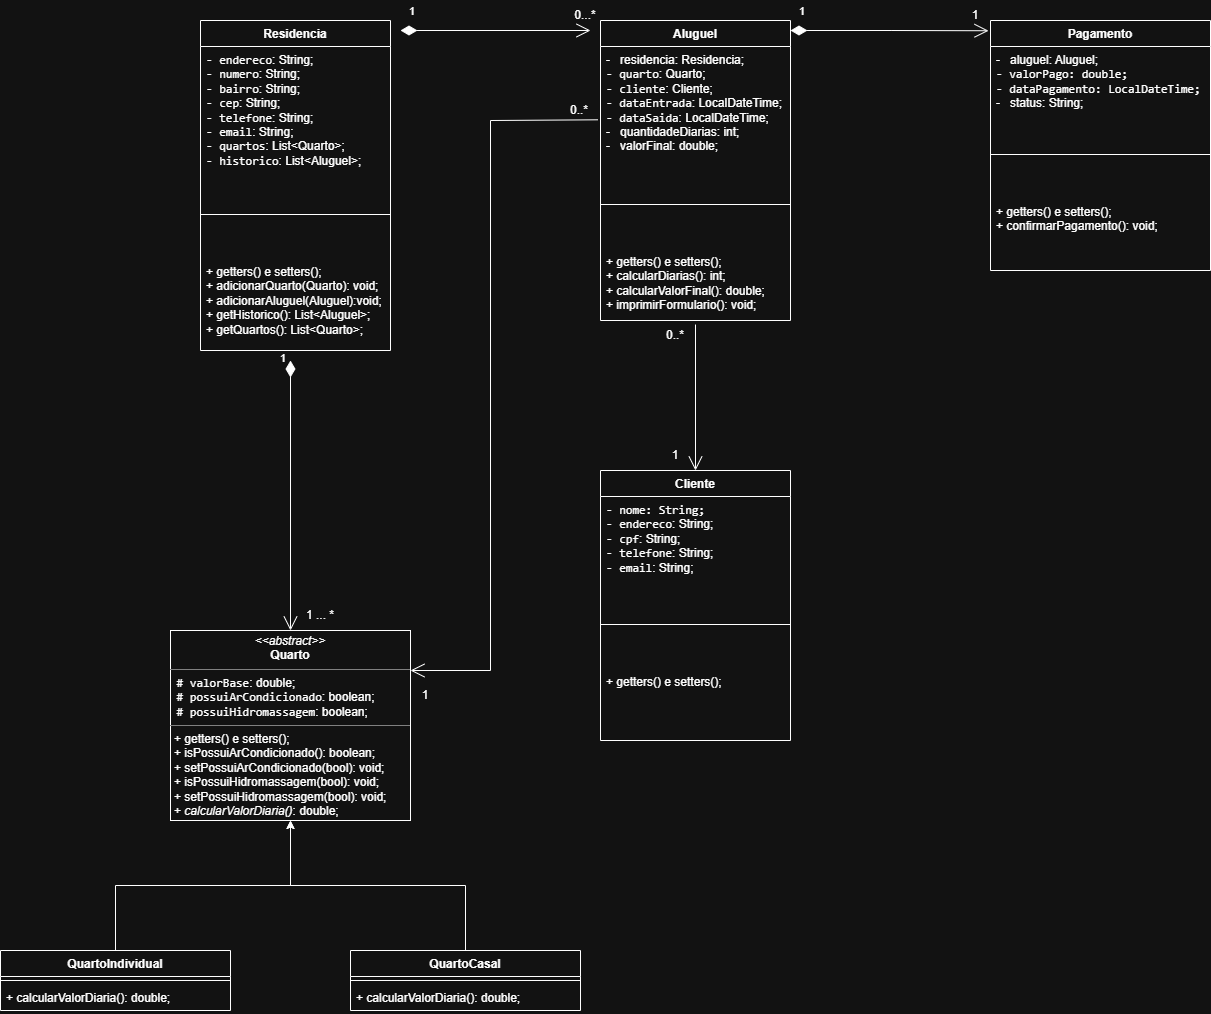

The diagram above was exported from draw.io. Its source (the exported page's mxGraphModel, read from the mxfile embedded in the PNG):
<mxGraphModel dx="1921" dy="649" grid="1" gridSize="10" guides="1" tooltips="1" connect="1" arrows="1" fold="1" page="1" pageScale="1" pageWidth="827" pageHeight="1169" math="0" shadow="0">
  <root>
    <mxCell id="0" />
    <mxCell id="1" parent="0" />
    <mxCell id="2" parent="1" style="swimlane;fontStyle=1;align=center;verticalAlign=top;childLayout=stackLayout;horizontal=1;startSize=26;horizontalStack=0;resizeParent=1;resizeParentMax=0;resizeLast=0;collapsible=1;marginBottom=0;whiteSpace=wrap;html=1;" value="Residencia" vertex="1">
      <mxGeometry height="330" width="190" x="50" y="60" as="geometry" />
    </mxCell>
    <mxCell id="3" parent="2" style="text;strokeColor=none;fillColor=none;align=left;verticalAlign=top;spacingLeft=4;spacingRight=4;overflow=hidden;rotatable=0;points=[[0,0.5],[1,0.5]];portConstraint=eastwest;whiteSpace=wrap;html=1;" value="&lt;li class=&quot;font-claude-response-body whitespace-normal break-words pl-2&quot;&gt;&lt;font face=&quot;Helvetica&quot;&gt;&lt;code class=&quot;bg-text-200/5 border border-0.5 border-border-300 text-danger-000 whitespace-pre-wrap rounded-[0.4rem] px-1 py-px text-[0.9rem]&quot;&gt;- endereco&lt;/code&gt;: String;&lt;/font&gt;&lt;/li&gt;&lt;li class=&quot;font-claude-response-body whitespace-normal break-words pl-2&quot;&gt;&lt;font face=&quot;Helvetica&quot;&gt;&lt;code class=&quot;bg-text-200/5 border border-0.5 border-border-300 text-danger-000 whitespace-pre-wrap rounded-[0.4rem] px-1 py-px text-[0.9rem]&quot;&gt;- numero&lt;/code&gt;: String;&lt;/font&gt;&lt;/li&gt;&lt;li class=&quot;font-claude-response-body whitespace-normal break-words pl-2&quot;&gt;&lt;font face=&quot;Helvetica&quot;&gt;&lt;code class=&quot;bg-text-200/5 border border-0.5 border-border-300 text-danger-000 whitespace-pre-wrap rounded-[0.4rem] px-1 py-px text-[0.9rem]&quot;&gt;- bairro&lt;/code&gt;: String;&lt;/font&gt;&lt;/li&gt;&lt;li class=&quot;font-claude-response-body whitespace-normal break-words pl-2&quot;&gt;&lt;font face=&quot;Helvetica&quot;&gt;&lt;code class=&quot;bg-text-200/5 border border-0.5 border-border-300 text-danger-000 whitespace-pre-wrap rounded-[0.4rem] px-1 py-px text-[0.9rem]&quot;&gt;- cep&lt;/code&gt;: String;&lt;/font&gt;&lt;/li&gt;&lt;li class=&quot;font-claude-response-body whitespace-normal break-words pl-2&quot;&gt;&lt;font face=&quot;Helvetica&quot;&gt;&lt;code class=&quot;bg-text-200/5 border border-0.5 border-border-300 text-danger-000 whitespace-pre-wrap rounded-[0.4rem] px-1 py-px text-[0.9rem]&quot;&gt;- telefone&lt;/code&gt;: String;&lt;/font&gt;&lt;/li&gt;&lt;li class=&quot;font-claude-response-body whitespace-normal break-words pl-2&quot;&gt;&lt;font face=&quot;Helvetica&quot;&gt;&lt;code class=&quot;bg-text-200/5 border border-0.5 border-border-300 text-danger-000 whitespace-pre-wrap rounded-[0.4rem] px-1 py-px text-[0.9rem]&quot;&gt;- email&lt;/code&gt;: String;&lt;/font&gt;&lt;/li&gt;&lt;li class=&quot;font-claude-response-body whitespace-normal break-words pl-2&quot;&gt;&lt;font face=&quot;Helvetica&quot;&gt;&lt;code class=&quot;bg-text-200/5 border border-0.5 border-border-300 text-danger-000 whitespace-pre-wrap rounded-[0.4rem] px-1 py-px text-[0.9rem]&quot;&gt;- quartos&lt;/code&gt;: List&amp;lt;Quarto&amp;gt;;&lt;/font&gt;&lt;/li&gt;&lt;li class=&quot;font-claude-response-body whitespace-normal break-words pl-2&quot;&gt;&lt;font face=&quot;Helvetica&quot;&gt;&lt;code class=&quot;bg-text-200/5 border border-0.5 border-border-300 text-danger-000 whitespace-pre-wrap rounded-[0.4rem] px-1 py-px text-[0.9rem]&quot;&gt;- historico&lt;/code&gt;: List&amp;lt;Aluguel&amp;gt;;&lt;/font&gt;&lt;/li&gt;" vertex="1">
      <mxGeometry height="124" width="190" y="26" as="geometry" />
    </mxCell>
    <mxCell id="4" parent="2" style="line;strokeWidth=1;fillColor=none;align=left;verticalAlign=middle;spacingTop=-1;spacingLeft=3;spacingRight=3;rotatable=0;labelPosition=right;points=[];portConstraint=eastwest;strokeColor=inherit;" value="" vertex="1">
      <mxGeometry height="88" width="190" y="150" as="geometry" />
    </mxCell>
    <mxCell id="5" parent="2" style="text;strokeColor=none;fillColor=none;align=left;verticalAlign=top;spacingLeft=4;spacingRight=4;overflow=hidden;rotatable=0;points=[[0,0.5],[1,0.5]];portConstraint=eastwest;whiteSpace=wrap;html=1;" value="&lt;div&gt;+ getters() e setters();&lt;/div&gt;+ adicionarQuarto(Quarto): void;&lt;div&gt;+ adicionarAluguel(Aluguel):void;&lt;/div&gt;&lt;div&gt;+ getHistorico(): List&amp;lt;Aluguel&amp;gt;;&lt;/div&gt;&lt;div&gt;+ getQuartos(): List&amp;lt;Quarto&amp;gt;;&lt;/div&gt;" vertex="1">
      <mxGeometry height="92" width="190" y="238" as="geometry" />
    </mxCell>
    <mxCell id="6" parent="1" style="verticalAlign=top;align=left;overflow=fill;html=1;whiteSpace=wrap;" value="&lt;p style=&quot;margin:0px;margin-top:4px;text-align:center;&quot;&gt;&lt;i&gt;&amp;lt;&amp;lt;abstract&amp;gt;&amp;gt;&lt;/i&gt;&lt;br&gt;&lt;b&gt;Quarto&lt;/b&gt;&lt;/p&gt;&lt;hr size=&quot;1&quot; style=&quot;border-style:solid;&quot;&gt;&lt;li class=&quot;font-claude-response-body whitespace-normal break-words pl-2&quot;&gt;&lt;code class=&quot;bg-text-200/5 border border-0.5 border-border-300 text-danger-000 whitespace-pre-wrap rounded-[0.4rem] px-1 py-px text-[0.9rem]&quot;&gt;&amp;nbsp;# valorBase&lt;/code&gt;: double;&lt;/li&gt;&lt;li class=&quot;font-claude-response-body whitespace-normal break-words pl-2&quot;&gt;&lt;code class=&quot;bg-text-200/5 border border-0.5 border-border-300 text-danger-000 whitespace-pre-wrap rounded-[0.4rem] px-1 py-px text-[0.9rem]&quot;&gt;&amp;nbsp;# possuiArCondicionado&lt;/code&gt;: boolean;&lt;/li&gt;&lt;li class=&quot;font-claude-response-body whitespace-normal break-words pl-2&quot;&gt;&lt;code class=&quot;bg-text-200/5 border border-0.5 border-border-300 text-danger-000 whitespace-pre-wrap rounded-[0.4rem] px-1 py-px text-[0.9rem]&quot;&gt;&amp;nbsp;# possuiHidromassagem&lt;/code&gt;: boolean;&lt;/li&gt;&lt;hr size=&quot;1&quot; style=&quot;border-style:solid;&quot;&gt;&lt;p style=&quot;margin:0px;margin-left:4px;&quot;&gt;+ getters() e setters();&lt;/p&gt;&lt;p style=&quot;margin:0px;margin-left:4px;&quot;&gt;+ isPossuiArCondicionado(): boolean;&lt;/p&gt;&lt;p style=&quot;margin:0px;margin-left:4px;&quot;&gt;+ setPossuiArCondicionado(bool): void;&lt;/p&gt;&lt;p style=&quot;margin:0px;margin-left:4px;&quot;&gt;+ isPossuiHidromassagem(bool): void;&lt;/p&gt;&lt;p style=&quot;margin:0px;margin-left:4px;&quot;&gt;+ setPossuiHidromassagem(bool): void;&lt;/p&gt;&lt;p style=&quot;margin:0px;margin-left:4px;&quot;&gt;+ &lt;i&gt;calcularValorDiaria()&lt;/i&gt;: double;&lt;/p&gt;" vertex="1">
      <mxGeometry height="190" width="240" x="20" y="670" as="geometry" />
    </mxCell>
    <mxCell id="7" edge="1" parent="1" source="8" style="edgeStyle=orthogonalEdgeStyle;rounded=0;orthogonalLoop=1;jettySize=auto;html=1;entryX=0.5;entryY=1;entryDx=0;entryDy=0;" target="6">
      <mxGeometry relative="1" as="geometry">
        <mxPoint x="-290" y="440" as="targetPoint" />
      </mxGeometry>
    </mxCell>
    <mxCell id="8" parent="1" style="swimlane;fontStyle=1;align=center;verticalAlign=top;childLayout=stackLayout;horizontal=1;startSize=26;horizontalStack=0;resizeParent=1;resizeParentMax=0;resizeLast=0;collapsible=1;marginBottom=0;whiteSpace=wrap;html=1;" value="QuartoIndividual" vertex="1">
      <mxGeometry height="60" width="230" x="-150" y="990" as="geometry" />
    </mxCell>
    <mxCell id="9" parent="8" style="line;strokeWidth=1;fillColor=none;align=left;verticalAlign=middle;spacingTop=-1;spacingLeft=3;spacingRight=3;rotatable=0;labelPosition=right;points=[];portConstraint=eastwest;strokeColor=inherit;" value="" vertex="1">
      <mxGeometry height="8" width="230" y="26" as="geometry" />
    </mxCell>
    <mxCell id="10" parent="8" style="text;strokeColor=none;fillColor=none;align=left;verticalAlign=top;spacingLeft=4;spacingRight=4;overflow=hidden;rotatable=0;points=[[0,0.5],[1,0.5]];portConstraint=eastwest;whiteSpace=wrap;html=1;" value="+ calcularValorDiaria(): double;" vertex="1">
      <mxGeometry height="26" width="230" y="34" as="geometry" />
    </mxCell>
    <mxCell id="11" edge="1" parent="1" source="12" style="edgeStyle=orthogonalEdgeStyle;rounded=0;orthogonalLoop=1;jettySize=auto;html=1;entryX=0.5;entryY=1;entryDx=0;entryDy=0;" target="6">
      <mxGeometry relative="1" as="geometry">
        <mxPoint x="-240" y="440" as="targetPoint" />
      </mxGeometry>
    </mxCell>
    <mxCell id="12" parent="1" style="swimlane;fontStyle=1;align=center;verticalAlign=top;childLayout=stackLayout;horizontal=1;startSize=26;horizontalStack=0;resizeParent=1;resizeParentMax=0;resizeLast=0;collapsible=1;marginBottom=0;whiteSpace=wrap;html=1;" value="QuartoCasal" vertex="1">
      <mxGeometry height="60" width="230" x="200" y="990" as="geometry" />
    </mxCell>
    <mxCell id="13" parent="12" style="line;strokeWidth=1;fillColor=none;align=left;verticalAlign=middle;spacingTop=-1;spacingLeft=3;spacingRight=3;rotatable=0;labelPosition=right;points=[];portConstraint=eastwest;strokeColor=inherit;" value="" vertex="1">
      <mxGeometry height="8" width="230" y="26" as="geometry" />
    </mxCell>
    <mxCell id="14" parent="12" style="text;strokeColor=none;fillColor=none;align=left;verticalAlign=top;spacingLeft=4;spacingRight=4;overflow=hidden;rotatable=0;points=[[0,0.5],[1,0.5]];portConstraint=eastwest;whiteSpace=wrap;html=1;" value="+ calcularValorDiaria(): double;" vertex="1">
      <mxGeometry height="26" width="230" y="34" as="geometry" />
    </mxCell>
    <mxCell id="15" parent="1" style="swimlane;fontStyle=1;align=center;verticalAlign=top;childLayout=stackLayout;horizontal=1;startSize=26;horizontalStack=0;resizeParent=1;resizeParentMax=0;resizeLast=0;collapsible=1;marginBottom=0;whiteSpace=wrap;html=1;" value="Cliente" vertex="1">
      <mxGeometry height="270" width="190" x="450" y="510" as="geometry" />
    </mxCell>
    <mxCell id="16" parent="15" style="text;strokeColor=none;fillColor=none;align=left;verticalAlign=top;spacingLeft=4;spacingRight=4;overflow=hidden;rotatable=0;points=[[0,0.5],[1,0.5]];portConstraint=eastwest;whiteSpace=wrap;html=1;" value="&lt;li class=&quot;font-claude-response-body whitespace-normal break-words pl-2&quot;&gt;&lt;code class=&quot;bg-text-200/5 border border-0.5 border-border-300 text-danger-000 whitespace-pre-wrap rounded-[0.4rem] px-1 py-px text-[0.9rem]&quot;&gt;- nome: String;&lt;/code&gt;&lt;/li&gt;&lt;li class=&quot;font-claude-response-body whitespace-normal break-words pl-2&quot;&gt;&lt;code class=&quot;bg-text-200/5 border border-0.5 border-border-300 text-danger-000 whitespace-pre-wrap rounded-[0.4rem] px-1 py-px text-[0.9rem]&quot;&gt;- endereco&lt;/code&gt;: String;&lt;/li&gt;&lt;li class=&quot;font-claude-response-body whitespace-normal break-words pl-2&quot;&gt;&lt;code class=&quot;bg-text-200/5 border border-0.5 border-border-300 text-danger-000 whitespace-pre-wrap rounded-[0.4rem] px-1 py-px text-[0.9rem]&quot;&gt;- cpf&lt;/code&gt;: String;&lt;/li&gt;&lt;li class=&quot;font-claude-response-body whitespace-normal break-words pl-2&quot;&gt;&lt;code class=&quot;bg-text-200/5 border border-0.5 border-border-300 text-danger-000 whitespace-pre-wrap rounded-[0.4rem] px-1 py-px text-[0.9rem]&quot; style=&quot;background-color: transparent; color: light-dark(rgb(0, 0, 0), rgb(255, 255, 255));&quot;&gt;- telefone&lt;/code&gt;&lt;span style=&quot;background-color: transparent; color: light-dark(rgb(0, 0, 0), rgb(255, 255, 255));&quot;&gt;: String;&lt;/span&gt;&lt;/li&gt;&lt;li class=&quot;font-claude-response-body whitespace-normal break-words pl-2&quot;&gt;&lt;code class=&quot;bg-text-200/5 border border-0.5 border-border-300 text-danger-000 whitespace-pre-wrap rounded-[0.4rem] px-1 py-px text-[0.9rem]&quot;&gt;- email&lt;/code&gt;: String;&lt;/li&gt;" vertex="1">
      <mxGeometry height="84" width="190" y="26" as="geometry" />
    </mxCell>
    <mxCell id="17" parent="15" style="line;strokeWidth=1;fillColor=none;align=left;verticalAlign=middle;spacingTop=-1;spacingLeft=3;spacingRight=3;rotatable=0;labelPosition=right;points=[];portConstraint=eastwest;strokeColor=inherit;" value="" vertex="1">
      <mxGeometry height="88" width="190" y="110" as="geometry" />
    </mxCell>
    <mxCell id="18" parent="15" style="text;strokeColor=none;fillColor=none;align=left;verticalAlign=top;spacingLeft=4;spacingRight=4;overflow=hidden;rotatable=0;points=[[0,0.5],[1,0.5]];portConstraint=eastwest;whiteSpace=wrap;html=1;" value="+ getters() e setters();" vertex="1">
      <mxGeometry height="72" width="190" y="198" as="geometry" />
    </mxCell>
    <mxCell id="19" parent="1" style="swimlane;fontStyle=1;align=center;verticalAlign=top;childLayout=stackLayout;horizontal=1;startSize=26;horizontalStack=0;resizeParent=1;resizeParentMax=0;resizeLast=0;collapsible=1;marginBottom=0;whiteSpace=wrap;html=1;" value="Aluguel" vertex="1">
      <mxGeometry height="300" width="190" x="450" y="60" as="geometry" />
    </mxCell>
    <mxCell id="20" parent="19" style="text;strokeColor=none;fillColor=none;align=left;verticalAlign=top;spacingLeft=4;spacingRight=4;overflow=hidden;rotatable=0;points=[[0,0.5],[1,0.5]];portConstraint=eastwest;whiteSpace=wrap;html=1;" value="&lt;li class=&quot;font-claude-response-body whitespace-normal break-words pl-2&quot;&gt;&lt;code class=&quot;bg-text-200/5 border border-0.5 border-border-300 text-danger-000 whitespace-pre-wrap rounded-[0.4rem] px-1 py-px text-[0.9rem]&quot;&gt;&lt;font face=&quot;Helvetica&quot;&gt;-&amp;nbsp; &amp;nbsp;residencia: Residencia;&lt;/font&gt;&lt;/code&gt;&lt;/li&gt;&lt;li class=&quot;font-claude-response-body whitespace-normal break-words pl-2&quot;&gt;&lt;font face=&quot;Helvetica&quot;&gt;&lt;code class=&quot;bg-text-200/5 border border-0.5 border-border-300 text-danger-000 whitespace-pre-wrap rounded-[0.4rem] px-1 py-px text-[0.9rem]&quot;&gt;- quarto&lt;/code&gt;: Quarto;&lt;/font&gt;&lt;/li&gt;&lt;li class=&quot;font-claude-response-body whitespace-normal break-words pl-2&quot;&gt;&lt;font face=&quot;Helvetica&quot;&gt;&lt;code class=&quot;bg-text-200/5 border border-0.5 border-border-300 text-danger-000 whitespace-pre-wrap rounded-[0.4rem] px-1 py-px text-[0.9rem]&quot;&gt;- cliente&lt;/code&gt;: Cliente;&lt;/font&gt;&lt;/li&gt;&lt;li class=&quot;font-claude-response-body whitespace-normal break-words pl-2&quot;&gt;&lt;font face=&quot;Helvetica&quot;&gt;&lt;code class=&quot;bg-text-200/5 border border-0.5 border-border-300 text-danger-000 whitespace-pre-wrap rounded-[0.4rem] px-1 py-px text-[0.9rem]&quot; style=&quot;background-color: transparent; color: light-dark(rgb(0, 0, 0), rgb(255, 255, 255));&quot;&gt;- dataEntrada&lt;/code&gt;&lt;span style=&quot;background-color: transparent; color: light-dark(rgb(0, 0, 0), rgb(255, 255, 255));&quot;&gt;: LocalDateTime;&lt;/span&gt;&lt;/font&gt;&lt;/li&gt;&lt;li class=&quot;font-claude-response-body whitespace-normal break-words pl-2&quot;&gt;&lt;font face=&quot;Helvetica&quot;&gt;&lt;code class=&quot;bg-text-200/5 border border-0.5 border-border-300 text-danger-000 whitespace-pre-wrap rounded-[0.4rem] px-1 py-px text-[0.9rem]&quot; style=&quot;background-color: transparent; color: light-dark(rgb(0, 0, 0), rgb(255, 255, 255));&quot;&gt;- dataSaida&lt;/code&gt;&lt;span style=&quot;background-color: transparent; color: light-dark(rgb(0, 0, 0), rgb(255, 255, 255));&quot;&gt;: LocalDateTime;&lt;/span&gt;&lt;/font&gt;&lt;/li&gt;&lt;li class=&quot;font-claude-response-body whitespace-normal break-words pl-2&quot;&gt;&lt;span style=&quot;background-color: transparent; color: light-dark(rgb(0, 0, 0), rgb(255, 255, 255));&quot;&gt;-&amp;nbsp; &amp;nbsp;quantidadeDiarias: int;&lt;/span&gt;&lt;/li&gt;&lt;li class=&quot;font-claude-response-body whitespace-normal break-words pl-2&quot;&gt;&lt;span style=&quot;background-color: transparent; color: light-dark(rgb(0, 0, 0), rgb(255, 255, 255));&quot;&gt;-&amp;nbsp; &amp;nbsp;valorFinal: double;&lt;/span&gt;&lt;/li&gt;&lt;li&gt;&lt;/li&gt;" vertex="1">
      <mxGeometry height="114" width="190" y="26" as="geometry" />
    </mxCell>
    <mxCell id="21" parent="19" style="line;strokeWidth=1;fillColor=none;align=left;verticalAlign=middle;spacingTop=-1;spacingLeft=3;spacingRight=3;rotatable=0;labelPosition=right;points=[];portConstraint=eastwest;strokeColor=inherit;" value="" vertex="1">
      <mxGeometry height="88" width="190" y="140" as="geometry" />
    </mxCell>
    <mxCell id="22" parent="19" style="text;strokeColor=none;fillColor=none;align=left;verticalAlign=top;spacingLeft=4;spacingRight=4;overflow=hidden;rotatable=0;points=[[0,0.5],[1,0.5]];portConstraint=eastwest;whiteSpace=wrap;html=1;" value="+ getters() e setters();&lt;div&gt;+ calcularDiarias(): int;&lt;/div&gt;&lt;div&gt;+ calcularValorFinal(): double;&lt;/div&gt;&lt;div&gt;+ imprimirFormulario(): void;&lt;/div&gt;" vertex="1">
      <mxGeometry height="72" width="190" y="228" as="geometry" />
    </mxCell>
    <mxCell id="23" parent="1" style="swimlane;fontStyle=1;align=center;verticalAlign=top;childLayout=stackLayout;horizontal=1;startSize=26;horizontalStack=0;resizeParent=1;resizeParentMax=0;resizeLast=0;collapsible=1;marginBottom=0;whiteSpace=wrap;html=1;" value="Pagamento" vertex="1">
      <mxGeometry height="250" width="220" x="840" y="60" as="geometry" />
    </mxCell>
    <mxCell id="24" parent="23" style="text;strokeColor=none;fillColor=none;align=left;verticalAlign=top;spacingLeft=4;spacingRight=4;overflow=hidden;rotatable=0;points=[[0,0.5],[1,0.5]];portConstraint=eastwest;whiteSpace=wrap;html=1;" value="&lt;li class=&quot;font-claude-response-body whitespace-normal break-words pl-2&quot;&gt;&lt;code class=&quot;bg-text-200/5 border border-0.5 border-border-300 text-danger-000 whitespace-pre-wrap rounded-[0.4rem] px-1 py-px text-[0.9rem]&quot;&gt;&lt;font face=&quot;Helvetica&quot;&gt;-&amp;nbsp; &amp;nbsp;aluguel: Aluguel;&lt;/font&gt;&lt;/code&gt;&lt;/li&gt;&lt;li class=&quot;font-claude-response-body whitespace-normal break-words pl-2&quot;&gt;&lt;font face=&quot;Helvetica&quot;&gt;&lt;code class=&quot;bg-text-200/5 border border-0.5 border-border-300 text-danger-000 whitespace-pre-wrap rounded-[0.4rem] px-1 py-px text-[0.9rem]&quot;&gt;- valorPago: double;&lt;/code&gt;&lt;/font&gt;&lt;/li&gt;&lt;li class=&quot;font-claude-response-body whitespace-normal break-words pl-2&quot;&gt;&lt;font face=&quot;Helvetica&quot;&gt;&lt;code class=&quot;bg-text-200/5 border border-0.5 border-border-300 text-danger-000 whitespace-pre-wrap rounded-[0.4rem] px-1 py-px text-[0.9rem]&quot;&gt;- dataPagamento: LocalDateTime;&lt;/code&gt;&lt;/font&gt;&lt;/li&gt;&lt;li&gt;-&amp;nbsp; &amp;nbsp;status: String;&lt;/li&gt;" vertex="1">
      <mxGeometry height="64" width="220" y="26" as="geometry" />
    </mxCell>
    <mxCell id="25" parent="23" style="line;strokeWidth=1;fillColor=none;align=left;verticalAlign=middle;spacingTop=-1;spacingLeft=3;spacingRight=3;rotatable=0;labelPosition=right;points=[];portConstraint=eastwest;strokeColor=inherit;" value="" vertex="1">
      <mxGeometry height="88" width="220" y="90" as="geometry" />
    </mxCell>
    <mxCell id="26" parent="23" style="text;strokeColor=none;fillColor=none;align=left;verticalAlign=top;spacingLeft=4;spacingRight=4;overflow=hidden;rotatable=0;points=[[0,0.5],[1,0.5]];portConstraint=eastwest;whiteSpace=wrap;html=1;" value="+ getters() e setters();&lt;div&gt;+ confirmarPagamento(): void;&lt;/div&gt;" vertex="1">
      <mxGeometry height="72" width="220" y="178" as="geometry" />
    </mxCell>
    <mxCell id="27" edge="1" parent="1" style="endArrow=open;html=1;endSize=12;startArrow=diamondThin;startSize=14;startFill=1;edgeStyle=orthogonalEdgeStyle;align=left;verticalAlign=bottom;rounded=0;entryX=0.5;entryY=0;entryDx=0;entryDy=0;" target="6" value="1">
      <mxGeometry relative="1" x="-0.9479" y="-12" as="geometry">
        <mxPoint as="offset" />
        <mxPoint x="140" y="400" as="sourcePoint" />
        <mxPoint x="-50" y="80" as="targetPoint" />
      </mxGeometry>
    </mxCell>
    <mxCell id="28" parent="1" style="text;html=1;whiteSpace=wrap;strokeColor=none;fillColor=none;align=center;verticalAlign=middle;rounded=0;" value="1 ... *" vertex="1">
      <mxGeometry height="30" width="40" x="150" y="640" as="geometry" />
    </mxCell>
    <mxCell id="29" edge="1" parent="1" style="endArrow=open;html=1;endSize=12;startArrow=diamondThin;startSize=14;startFill=1;edgeStyle=orthogonalEdgeStyle;align=left;verticalAlign=bottom;rounded=0;" value="1">
      <mxGeometry relative="1" x="-0.9242" y="10" as="geometry">
        <mxPoint as="offset" />
        <mxPoint x="250" y="70" as="sourcePoint" />
        <mxPoint x="440" y="70" as="targetPoint" />
      </mxGeometry>
    </mxCell>
    <mxCell id="30" parent="1" style="text;html=1;whiteSpace=wrap;strokeColor=none;fillColor=none;align=center;verticalAlign=middle;rounded=0;" value="0...*" vertex="1">
      <mxGeometry height="30" width="30" x="420" y="40" as="geometry" />
    </mxCell>
    <mxCell id="31" edge="1" parent="1" source="22" style="endArrow=open;endFill=1;endSize=12;html=1;rounded=0;entryX=0.5;entryY=0;entryDx=0;entryDy=0;exitX=0.5;exitY=1.056;exitDx=0;exitDy=0;exitPerimeter=0;" target="15" value="">
      <mxGeometry relative="1" width="160" as="geometry">
        <mxPoint x="220" y="360" as="sourcePoint" />
        <mxPoint x="380" y="360" as="targetPoint" />
      </mxGeometry>
    </mxCell>
    <mxCell id="32" parent="1" style="text;html=1;whiteSpace=wrap;strokeColor=none;fillColor=none;align=center;verticalAlign=middle;rounded=0;" value="0..*" vertex="1">
      <mxGeometry height="30" width="30" x="510" y="360" as="geometry" />
    </mxCell>
    <mxCell id="33" parent="1" style="text;html=1;whiteSpace=wrap;strokeColor=none;fillColor=none;align=center;verticalAlign=middle;rounded=0;" value="1" vertex="1">
      <mxGeometry height="30" width="30" x="510" y="480" as="geometry" />
    </mxCell>
    <mxCell id="34" edge="1" parent="1" source="20" style="endArrow=open;endFill=1;endSize=12;html=1;rounded=0;exitX=-0.014;exitY=0.643;exitDx=0;exitDy=0;exitPerimeter=0;" value="">
      <mxGeometry relative="1" width="160" as="geometry">
        <Array as="points">
          <mxPoint x="340" y="160" />
          <mxPoint x="340" y="710" />
        </Array>
        <mxPoint x="360" y="160" as="sourcePoint" />
        <mxPoint x="260" y="710" as="targetPoint" />
      </mxGeometry>
    </mxCell>
    <mxCell id="35" parent="1" style="text;html=1;whiteSpace=wrap;strokeColor=none;fillColor=none;align=center;verticalAlign=middle;rounded=0;" value="0..*" vertex="1">
      <mxGeometry height="20" width="30" x="414" y="140" as="geometry" />
    </mxCell>
    <mxCell id="36" parent="1" style="text;html=1;whiteSpace=wrap;strokeColor=none;fillColor=none;align=center;verticalAlign=middle;rounded=0;" value="1" vertex="1">
      <mxGeometry height="30" width="30" x="260" y="720" as="geometry" />
    </mxCell>
    <mxCell id="37" edge="1" parent="1" style="endArrow=open;html=1;endSize=12;startArrow=diamondThin;startSize=14;startFill=1;edgeStyle=orthogonalEdgeStyle;align=left;verticalAlign=bottom;rounded=0;entryX=-0.009;entryY=0.041;entryDx=0;entryDy=0;entryPerimeter=0;" target="23" value="1">
      <mxGeometry relative="1" x="-0.9242" y="10" as="geometry">
        <mxPoint as="offset" />
        <mxPoint x="640" y="70" as="sourcePoint" />
        <mxPoint x="830" y="70" as="targetPoint" />
      </mxGeometry>
    </mxCell>
    <mxCell id="38" parent="1" style="text;html=1;whiteSpace=wrap;strokeColor=none;fillColor=none;align=center;verticalAlign=middle;rounded=0;" value="1" vertex="1">
      <mxGeometry height="30" width="30" x="810" y="40" as="geometry" />
    </mxCell>
  </root>
</mxGraphModel>